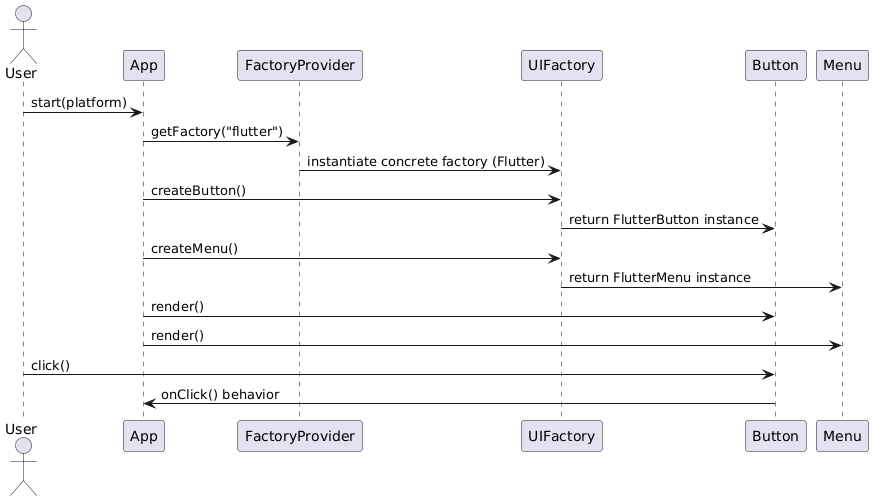

The diagram above was rendered by PlantUML. Its source (embedded in the PNG):
@startuml
actor User
participant App
participant FactoryProvider
participant UIFactory
participant Button
participant Menu

User -> App : start(platform)
App -> FactoryProvider : getFactory("flutter")
FactoryProvider -> UIFactory : instantiate concrete factory (Flutter)
App -> UIFactory : createButton()
UIFactory -> Button : return FlutterButton instance
App -> UIFactory : createMenu()
UIFactory -> Menu : return FlutterMenu instance
App -> Button : render()
App -> Menu : render()
User -> Button : click()
Button -> App : onClick() behavior
@enduml